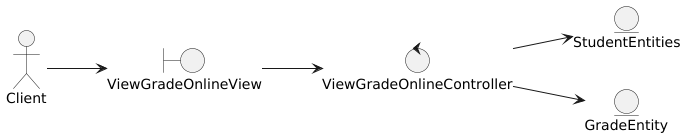

The diagram above was rendered by PlantUML. Its source (embedded in the PNG):
@startuml
left to right direction

actor Client

boundary ViewGradeOnlineView

control ViewGradeOnlineController

entity StudentEntities
entity GradeEntity



'--- Actor relations ---
Client --> ViewGradeOnlineView

'--- Views relations ---
ViewGradeOnlineView --> ViewGradeOnlineController

'--- Controllers relations ---
ViewGradeOnlineController --> StudentEntities
ViewGradeOnlineController --> GradeEntity

'--- Entity relations ---
@enduml